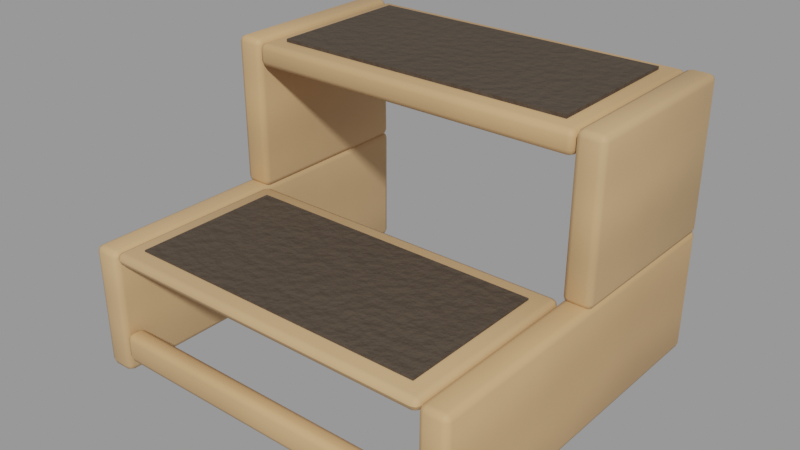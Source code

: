 # Source: step_stool.blend  (saved by Blender 3.4.6; exported with 4.5.12 LTS)
import bpy
from mathutils import Matrix  # noqa: F401  (used for matrix-valued properties, if any)

bpy.ops.wm.read_factory_settings(use_empty=True)
scene = bpy.context.scene
scene.name = 'Scene'

# ---- collections
col_bibliothekstritt = bpy.data.collections.new('Bibliothekstritt'); scene.collection.children.link(col_bibliothekstritt)

# ---- materials (node trees are filled in below, after node groups)
mat_wood = bpy.data.materials.new('wood')
mat_wood.use_transparent_shadow = False
mat_tread = bpy.data.materials.new('tread')
mat_tread.use_transparent_shadow = False

# ---- node groups
ng_auto_smooth = bpy.data.node_groups.new('Auto Smooth', 'GeometryNodeTree')
_s = ng_auto_smooth.interface.new_socket(name='Geometry', in_out='OUTPUT', socket_type='NodeSocketGeometry')
_s = ng_auto_smooth.interface.new_socket(name='Geometry', in_out='INPUT', socket_type='NodeSocketGeometry')
_s = ng_auto_smooth.interface.new_socket(name='Angle', in_out='INPUT', socket_type='NodeSocketFloat')
_s.subtype = 'ANGLE'
_s.min_value = 0.0
_s.max_value = 3.142
ng_auto_smooth.is_modifier = True
_N = ng_auto_smooth.nodes; _L = ng_auto_smooth.links
n0 = _N.new('NodeGroupOutput'); n0.name = 'Group Output'; n0.location = (480, -100)
n1 = _N.new('NodeGroupInput'); n1.name = 'Group Input'; n1.location = (-420, -300)
n2 = _N.new('NodeGroupInput'); n2.name = 'Group Input.001'; n2.location = (-60, -100)
n3 = _N.new('GeometryNodeSetShadeSmooth'); n3.name = 'Set Shade Smooth'; n3.location = (120, -100)
n3.domain = 'EDGE'
n4 = _N.new('GeometryNodeSetShadeSmooth'); n4.name = 'Set Shade Smooth.001'; n4.location = (300, -100)
n5 = _N.new('GeometryNodeInputMeshEdgeAngle'); n5.name = 'Edge Angle'; n5.location = (-420, -220)
n6 = _N.new('GeometryNodeInputEdgeSmooth'); n6.name = 'Is Edge Smooth'; n6.location = (-60, -160)
n7 = _N.new('GeometryNodeInputShadeSmooth'); n7.name = 'Is Face Smooth'; n7.location = (-240, -340)
n8 = _N.new('FunctionNodeBooleanMath'); n8.name = 'Boolean Math'; n8.location = (-60, -220)
n9 = _N.new('FunctionNodeCompare'); n9.name = 'Compare'; n9.location = (-240, -180)
n9.operation = 'LESS_EQUAL'
_L.new(n5.outputs[0], n9.inputs[0])
_L.new(n4.outputs[0], n0.inputs[0])
_L.new(n1.outputs[1], n9.inputs[1])
_L.new(n9.outputs[0], n8.inputs[0])
_L.new(n7.outputs[0], n8.inputs[1])
_L.new(n2.outputs[0], n3.inputs[0])
_L.new(n6.outputs[0], n3.inputs[1])
_L.new(n3.outputs[0], n4.inputs[0])
_L.new(n8.outputs[0], n3.inputs[2])
n0.is_active_output = True

# ---- material node trees
mat_wood.use_nodes = True; mat_wood.node_tree.nodes.clear()
_N = mat_wood.node_tree.nodes; _L = mat_wood.node_tree.links
n0 = _N.new('ShaderNodeBsdfPrincipled'); n0.name = 'Principled BSDF'; n0.location = (10, 300)
n0.distribution = 'GGX'
n0.subsurface_method = 'RANDOM_WALK_SKIN'
n0.inputs[2].default_value = 0.62
n0.inputs[3].default_value = 1.45
n0.inputs[13].default_value = 0.3
n0.inputs[27].default_value = (0.0, 0.0, 0.0, 1.0)
n0.inputs[28].default_value = 1.0
n1 = _N.new('ShaderNodeOutputMaterial'); n1.name = 'Material Output'; n1.location = (300, 300)
n2 = _N.new('ShaderNodeTexCoord'); n2.name = 'Texture Coordinate'; n2.location = (0, 0)
n3 = _N.new('ShaderNodeRGB'); n3.name = 'RGB'; n3.location = (0, 0)
n3.outputs[0].default_value = (0.6038, 0.3672, 0.1789, 1.0)
n4 = _N.new('ShaderNodeAttribute'); n4.name = 'Attribute'; n4.location = (0, 0)
n4.attribute_name = 'tint'
n5 = _N.new('ShaderNodeMixRGB'); n5.name = 'Mix (Legacy)'; n5.location = (0, 0)
n5.blend_type = 'MULTIPLY'
n5.inputs[0].default_value = 1.0
n6 = _N.new('ShaderNodeTexNoise'); n6.name = 'Noise Texture'; n6.location = (0, 0)
n6.inputs[2].default_value = 4.0
n6.inputs[3].default_value = 4.0
n7 = _N.new('ShaderNodeMapRange'); n7.name = 'Map Range'; n7.location = (0, 0)
n7.inputs[1].default_value = 0.3
n7.inputs[2].default_value = 0.7
n7.inputs[3].default_value = 0.93
n7.inputs[4].default_value = 1.07
n8 = _N.new('ShaderNodeHueSaturation'); n8.name = 'Hue Saturation Value'; n8.location = (0, 0)
n9 = _N.new('ShaderNodeTexWave'); n9.name = 'Wave Texture'; n9.location = (0, 0)
n9.bands_direction = 'Z'
n9.inputs[1].default_value = 3.5
n9.inputs[2].default_value = 3.0
n10 = _N.new('ShaderNodeMapRange'); n10.name = 'Map Range.001'; n10.location = (0, 0)
n10.inputs[3].default_value = 0.92
n11 = _N.new('ShaderNodeHueSaturation'); n11.name = 'Hue Saturation Value.001'; n11.location = (0, 0)
_L.new(n0.outputs[0], n1.inputs[0])
_L.new(n3.outputs[0], n5.inputs[1])
_L.new(n4.outputs[0], n5.inputs[2])
_L.new(n2.outputs[3], n6.inputs[0])
_L.new(n6.outputs[0], n7.inputs[0])
_L.new(n5.outputs[0], n8.inputs[4])
_L.new(n7.outputs[0], n8.inputs[2])
_L.new(n2.outputs[3], n9.inputs[0])
_L.new(n9.outputs[1], n10.inputs[0])
_L.new(n8.outputs[0], n11.inputs[4])
_L.new(n10.outputs[0], n11.inputs[2])
_L.new(n11.outputs[0], n0.inputs[0])
n1.is_active_output = True
mat_tread.use_nodes = True; mat_tread.node_tree.nodes.clear()
_N = mat_tread.node_tree.nodes; _L = mat_tread.node_tree.links
n0 = _N.new('ShaderNodeBsdfPrincipled'); n0.name = 'Principled BSDF'; n0.location = (10, 300)
n0.distribution = 'GGX'
n0.subsurface_method = 'RANDOM_WALK_SKIN'
n0.inputs[2].default_value = 0.9
n0.inputs[3].default_value = 1.45
n0.inputs[13].default_value = 0.3
n0.inputs[27].default_value = (0.0, 0.0, 0.0, 1.0)
n0.inputs[28].default_value = 1.0
n1 = _N.new('ShaderNodeOutputMaterial'); n1.name = 'Material Output'; n1.location = (300, 300)
n2 = _N.new('ShaderNodeTexCoord'); n2.name = 'Texture Coordinate'; n2.location = (0, 0)
n3 = _N.new('ShaderNodeRGB'); n3.name = 'RGB'; n3.location = (0, 0)
n3.outputs[0].default_value = (0.07324, 0.05497, 0.03968, 1.0)
n4 = _N.new('ShaderNodeAttribute'); n4.name = 'Attribute'; n4.location = (0, 0)
n4.attribute_name = 'tint'
n5 = _N.new('ShaderNodeMixRGB'); n5.name = 'Mix (Legacy)'; n5.location = (0, 0)
n5.blend_type = 'MULTIPLY'
n5.inputs[0].default_value = 1.0
n6 = _N.new('ShaderNodeTexNoise'); n6.name = 'Noise Texture'; n6.location = (0, 0)
n6.inputs[2].default_value = 4.0
n6.inputs[3].default_value = 4.0
n7 = _N.new('ShaderNodeMapRange'); n7.name = 'Map Range'; n7.location = (0, 0)
n7.inputs[1].default_value = 0.3
n7.inputs[2].default_value = 0.7
n7.inputs[3].default_value = 0.95
n7.inputs[4].default_value = 1.05
n8 = _N.new('ShaderNodeHueSaturation'); n8.name = 'Hue Saturation Value'; n8.location = (0, 0)
n9 = _N.new('ShaderNodeTexNoise'); n9.name = 'Noise Texture.001'; n9.location = (0, 0)
n9.inputs[2].default_value = 90.0
n9.inputs[3].default_value = 8.0
n10 = _N.new('ShaderNodeBump'); n10.name = 'Bump'; n10.location = (0, 0)
n10.inputs[0].default_value = 0.3
n10.inputs[1].default_value = 0.02
n10.inputs[2].default_value = 1.0
_L.new(n0.outputs[0], n1.inputs[0])
_L.new(n3.outputs[0], n5.inputs[1])
_L.new(n4.outputs[0], n5.inputs[2])
_L.new(n2.outputs[3], n6.inputs[0])
_L.new(n6.outputs[0], n7.inputs[0])
_L.new(n5.outputs[0], n8.inputs[4])
_L.new(n7.outputs[0], n8.inputs[2])
_L.new(n2.outputs[3], n9.inputs[0])
_L.new(n8.outputs[0], n0.inputs[0])
_L.new(n9.outputs[0], n10.inputs[3])
_L.new(n10.outputs[0], n0.inputs[5])
n1.is_active_output = True

# ---- meshes
me_tritt = bpy.data.meshes.new('Tritt')
me_tritt.from_pydata([(-0.2153, -0.1995, 5.653e-05), (-0.2141, 0.1997, -0.0003502), (-0.2123, 0.199, 0.1369), (-0.2139, -0.2011, 0.1377), (-0.1851, -0.1994, 0.0001176), (-0.1838, -0.201, 0.1377), (-0.1822, 0.199, 0.1369), (-0.184, 0.1999, -0.0003606), (-0.213, -0.00113, 0.1347), (-0.2126, 0.1989, 0.1344), (-0.2119, 0.1969, 0.2988), (-0.2123, -0.002147, 0.2993), (-0.183, -0.001083, 0.1347), (-0.1821, -0.002131, 0.2993), (-0.1819, 0.1971, 0.2989), (-0.1826, 0.199, 0.1345), (0.184, -0.2011, 0.000295), (0.185, 0.2007, -0.0002586), (0.1868, 0.1991, 0.1378), (0.1852, -0.2017, 0.1376), (0.214, -0.2013, 0.0002559), (0.2152, -0.2019, 0.1376), (0.217, 0.199, 0.1377), (0.2149, 0.2007, -0.0002522), (0.1861, -0.001703, 0.1351), (0.1867, 0.1988, 0.1349), (0.1878, 0.1973, 0.301), (0.1881, -0.0033, 0.3009), (0.2162, -0.001832, 0.1352), (0.2181, -0.003414, 0.3007), (0.2179, 0.1974, 0.301), (0.2168, 0.1988, 0.1348), (-0.1837, -0.2005, 0.1258), (-0.183, -0.0008581, 0.1253), (-0.183, -0.001033, 0.1385), (-0.1836, -0.2007, 0.1391), (0.1852, -0.2017, 0.1259), (0.1854, -0.2017, 0.1391), (0.1861, -0.001652, 0.1393), (0.1859, -0.001491, 0.1261), (-0.1823, -0.00226, 0.2718), (-0.1817, 0.1969, 0.2716), (-0.1816, 0.1967, 0.2966), (-0.1821, -0.002395, 0.2968), (0.1876, -0.003088, 0.2733), (0.1878, -0.003227, 0.2982), (0.1874, 0.1971, 0.2988), (0.1874, 0.1972, 0.2739), (-0.1847, -0.1997, 0.016), (-0.1846, -0.1797, 0.01599), (-0.1844, -0.1798, 0.04766), (-0.1845, -0.1998, 0.04768), (0.1841, -0.2012, 0.0162), (0.1843, -0.2014, 0.04801), (0.1843, -0.1814, 0.04801), (0.1841, -0.1811, 0.01618)], [], [(0, 3, 2, 1), (4, 7, 6, 5), (0, 4, 5, 3), (1, 2, 6, 7), (0, 1, 7, 4), (3, 5, 6, 2), (8, 11, 10, 9), (12, 15, 14, 13), (8, 12, 13, 11), (9, 10, 14, 15), (8, 9, 15, 12), (11, 13, 14, 10), (16, 19, 18, 17), (20, 23, 22, 21), (16, 20, 21, 19), (17, 18, 22, 23), (16, 17, 23, 20), (19, 21, 22, 18), (24, 27, 26, 25), (28, 31, 30, 29), (24, 28, 29, 27), (25, 26, 30, 31), (24, 25, 31, 28), (27, 29, 30, 26), (32, 35, 34, 33), (36, 39, 38, 37), (32, 36, 37, 35), (33, 34, 38, 39), (32, 33, 39, 36), (35, 37, 38, 34), (40, 43, 42, 41), (44, 47, 46, 45), (40, 44, 45, 43), (41, 42, 46, 47), (40, 41, 47, 44), (43, 45, 46, 42), (48, 51, 50, 49), (52, 55, 54, 53), (48, 52, 53, 51), (49, 50, 54, 55), (48, 49, 55, 52), (51, 53, 54, 50)])
me_tritt.polygons.foreach_set('use_smooth', [True] * 42)
_ca = me_tritt.color_attributes.new('tint', 'FLOAT_COLOR', 'POINT')
_ca.data.foreach_set('color', [0.9784, 0.9973, 1.016, 1.0, 0.9784, 0.9973, 1.016, 1.0, 0.9784, 0.9973, 1.016, 1.0, 0.9784, 0.9973, 1.016, 1.0, 0.9784, 0.9973, 1.016, 1.0, 0.9784, 0.9973, 1.016, 1.0, 0.9784, 0.9973, 1.016, 1.0, 0.9784, 0.9973, 1.016, 1.0, 0.9977, 0.9913, 0.9849, 1.0, 0.9977, 0.9913, 0.9849, 1.0, 0.9977, 0.9913, 0.9849, 1.0, 0.9977, 0.9913, 0.9849, 1.0, 0.9977, 0.9913, 0.9849, 1.0, 0.9977, 0.9913, 0.9849, 1.0, 0.9977, 0.9913, 0.9849, 1.0, 0.9977, 0.9913, 0.9849, 1.0, 0.9935, 0.9791, 0.9646, 1.0, 0.9935, 0.9791, 0.9646, 1.0, 0.9935, 0.9791, 0.9646, 1.0, 0.9935, 0.9791, 0.9646, 1.0, 0.9935, 0.9791, 0.9646, 1.0, 0.9935, 0.9791, 0.9646, 1.0, 0.9935, 0.9791, 0.9646, 1.0, 0.9935, 0.9791, 0.9646, 1.0, 0.9735, 0.9963, 1.019, 1.0, 0.9735, 0.9963, 1.019, 1.0, 0.9735, 0.9963, 1.019, 1.0, 0.9735, 0.9963, 1.019, 1.0, 0.9735, 0.9963, 1.019, 1.0, 0.9735, 0.9963, 1.019, 1.0, 0.9735, 0.9963, 1.019, 1.0, 0.9735, 0.9963, 1.019, 1.0, 0.9598, 0.9762, 0.9925, 1.0, 0.9598, 0.9762, 0.9925, 1.0, 0.9598, 0.9762, 0.9925, 1.0, 0.9598, 0.9762, 0.9925, 1.0, 0.9598, 0.9762, 0.9925, 1.0, 0.9598, 0.9762, 0.9925, 1.0, 0.9598, 0.9762, 0.9925, 1.0, 0.9598, 0.9762, 0.9925, 1.0, 0.9816, 0.9611, 0.9407, 1.0, 0.9816, 0.9611, 0.9407, 1.0, 0.9816, 0.9611, 0.9407, 1.0, 0.9816, 0.9611, 0.9407, 1.0, 0.9816, 0.9611, 0.9407, 1.0, 0.9816, 0.9611, 0.9407, 1.0, 0.9816, 0.9611, 0.9407, 1.0, 0.9816, 0.9611, 0.9407, 1.0, 1.044, 1.024, 1.004, 1.0, 1.044, 1.024, 1.004, 1.0, 1.044, 1.024, 1.004, 1.0, 1.044, 1.024, 1.004, 1.0, 1.044, 1.024, 1.004, 1.0, 1.044, 1.024, 1.004, 1.0, 1.044, 1.024, 1.004, 1.0, 1.044, 1.024, 1.004, 1.0])
me_tritt.materials.append(mat_wood)
me_tritt.update()
me_trittbelag = bpy.data.meshes.new('Trittbelag')
me_trittbelag.from_pydata([(-0.1636, -0.1807, 0.1387), (-0.1629, -0.02088, 0.1384), (-0.1629, -0.02092, 0.1406), (-0.1636, -0.1807, 0.1408), (0.1654, -0.1815, 0.1389), (0.1655, -0.1815, 0.141), (0.1661, -0.0218, 0.1411), (0.166, -0.02178, 0.139), (-0.1619, 0.01754, 0.2964), (-0.1618, 0.1769, 0.2959), (-0.1618, 0.1769, 0.2999), (-0.1619, 0.01751, 0.3003), (0.1681, 0.01679, 0.298), (0.1681, 0.01676, 0.302), (0.1678, 0.1772, 0.3019), (0.1677, 0.1772, 0.2979)], [], [(0, 3, 2, 1), (4, 7, 6, 5), (0, 4, 5, 3), (1, 2, 6, 7), (0, 1, 7, 4), (3, 5, 6, 2), (8, 11, 10, 9), (12, 15, 14, 13), (8, 12, 13, 11), (9, 10, 14, 15), (8, 9, 15, 12), (11, 13, 14, 10)])
me_trittbelag.polygons.foreach_set('use_smooth', [True] * 12)
_ca = me_trittbelag.color_attributes.new('tint', 'FLOAT_COLOR', 'POINT')
_ca.data.foreach_set('color', [1.003, 0.9888, 0.9742, 1.0, 1.003, 0.9888, 0.9742, 1.0, 1.003, 0.9888, 0.9742, 1.0, 1.003, 0.9888, 0.9742, 1.0, 1.003, 0.9888, 0.9742, 1.0, 1.003, 0.9888, 0.9742, 1.0, 1.003, 0.9888, 0.9742, 1.0, 1.003, 0.9888, 0.9742, 1.0, 0.9637, 0.9621, 0.9605, 1.0, 0.9637, 0.9621, 0.9605, 1.0, 0.9637, 0.9621, 0.9605, 1.0, 0.9637, 0.9621, 0.9605, 1.0, 0.9637, 0.9621, 0.9605, 1.0, 0.9637, 0.9621, 0.9605, 1.0, 0.9637, 0.9621, 0.9605, 1.0, 0.9637, 0.9621, 0.9605, 1.0])
me_trittbelag.materials.append(mat_tread)
me_trittbelag.update()

# ---- objects
ob_tritt = bpy.data.objects.new('Tritt', me_tritt)
ob_trittbelag = bpy.data.objects.new('Trittbelag', me_trittbelag)

# ---- transforms, parenting, visibility, modifiers, constraints
ob_tritt.location = (0.0, 0.0, 0.0)
_m = ob_tritt.modifiers.new('Weiche Kanten', 'BEVEL')
_m.width = 0.0096
_m.width_pct = 0.0096
_m.segments = 2
_m.angle_limit = 0.6981
_m = ob_tritt.modifiers.new('Auto Smooth', 'NODES')
_m.node_group = ng_auto_smooth
_gi = [s.identifier for s in ng_auto_smooth.interface.items_tree if s.item_type == 'SOCKET' and s.in_out == 'INPUT']
_m[_gi[1]] = 0.8727  # 'Angle'
ob_trittbelag.location = (0.0, 0.0, 0.0)
_m = ob_trittbelag.modifiers.new('Auto Smooth', 'NODES')
_m.node_group = ng_auto_smooth
_gi = [s.identifier for s in ng_auto_smooth.interface.items_tree if s.item_type == 'SOCKET' and s.in_out == 'INPUT']
_m[_gi[1]] = 0.8727  # 'Angle'

# ---- collection membership
col_bibliothekstritt.objects.link(ob_tritt)
col_bibliothekstritt.objects.link(ob_trittbelag)

# ---- scene / render settings (as saved in the file)
scene.frame_start = 1; scene.frame_end = 250; scene.frame_set(1)
scene.render.engine = 'BLENDER_EEVEE_NEXT'
scene.cycles.sampling_pattern = 'TABULATED_SOBOL'
scene.cycles.use_light_tree = False
scene.view_settings.view_transform = 'Filmic'
bpy.context.view_layer.update()

# ---- added for rendering (the .blend has no active camera and no usable light): camera, sun + grey world if the file has none
cam_auto = bpy.data.cameras.new('AutoCamera')
cam_auto.lens = 50.0
cam_auto.sensor_width = 36.0
cam_auto.clip_end = 1000.0
ob_auto_camera = bpy.data.objects.new('AutoCamera', cam_auto)
scene.collection.objects.link(ob_auto_camera)
ob_auto_camera.location = (0.615911, -0.737976, 0.642392)
ob_auto_camera.rotation_euler = (1.09748, -7.21219e-08, 0.694738)
scene.camera = ob_auto_camera
light_auto_sun = bpy.data.lights.new('AutoSun', 'SUN')
light_auto_sun.energy = 3.0
light_auto_sun.angle = 0.0523599
ob_auto_sun = bpy.data.objects.new('AutoSun', light_auto_sun)
scene.collection.objects.link(ob_auto_sun)
ob_auto_sun.rotation_euler = (0.872665, 0.174533, 0.523599)
if scene.world is None:
    world_auto = bpy.data.worlds.new('AutoWorld')
    world_auto.color = (0.3, 0.3, 0.3)
    scene.world = world_auto
bpy.context.view_layer.update()

